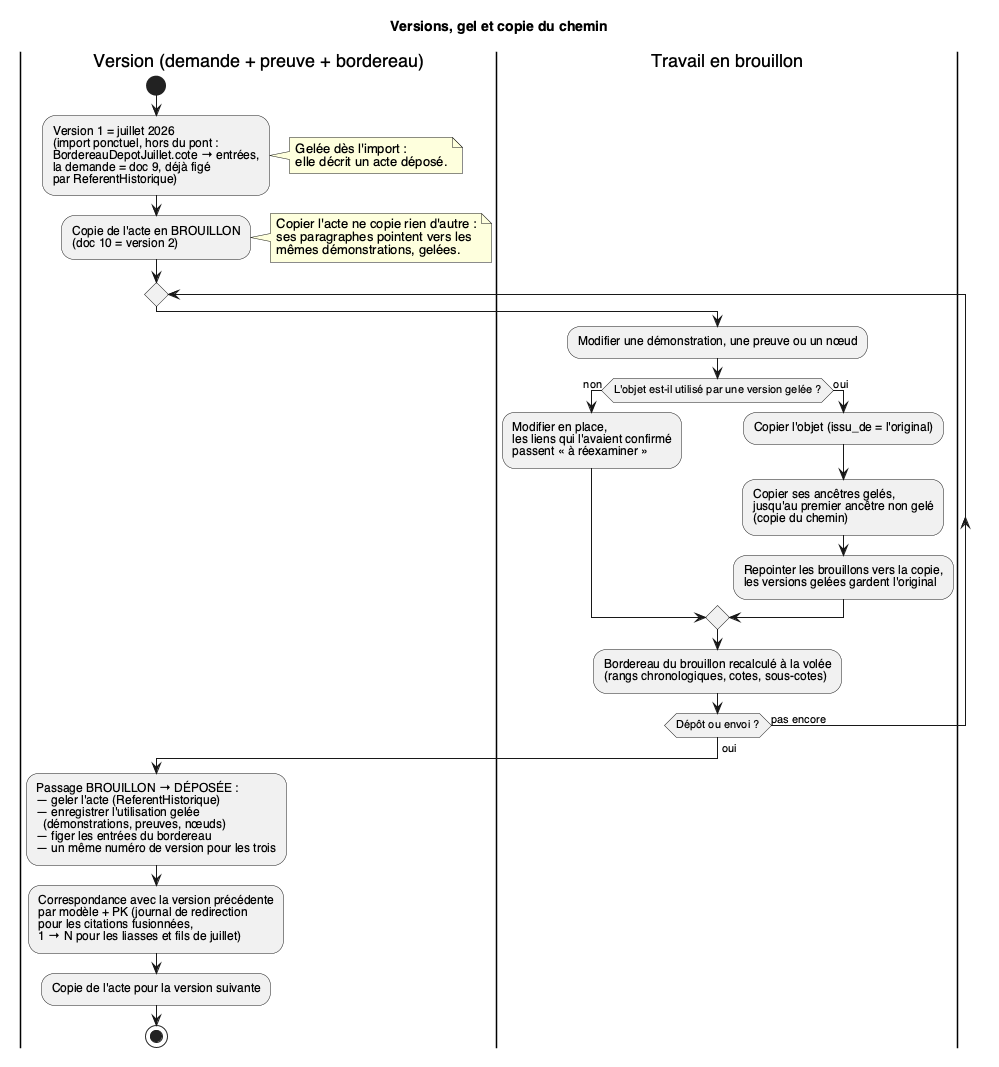

The diagram above was rendered by PlantUML. Its source (embedded in the PNG):
@startuml 04_versions_et_gel
' Versions, gel et copie du chemin — CONCEPTION_PREUVE.md §§ 3.2, 3.4 (point 1), 8.2 (point 2)
skinparam defaultFontName Helvetica
skinparam shadowing false
title Versions, gel et copie du chemin

|Version (demande + preuve + bordereau)|
start
:Version 1 = juillet 2026
(import ponctuel, hors du pont :
BordereauDepotJuillet.cote → entrées,
la demande = doc 9, déjà figé
par ReferentHistorique);
note right: Gelée dès l'import :\nelle décrit un acte déposé.
:Copie de l'acte en BROUILLON
(doc 10 = version 2);
note right
  Copier l'acte ne copie rien d'autre :
  ses paragraphes pointent vers les
  mêmes démonstrations, gelées.
end note
repeat
  |Travail en brouillon|
  :Modifier une démonstration, une preuve ou un nœud;
  if (L'objet est-il utilisé par une version gelée ?) then (non)
    :Modifier en place,
    les liens qui l'avaient confirmé
    passent « à réexaminer »;
  else (oui)
    :Copier l'objet (issu_de = l'original);
    :Copier ses ancêtres gelés,
    jusqu'au premier ancêtre non gelé
    (copie du chemin);
    :Repointer les brouillons vers la copie,
    les versions gelées gardent l'original;
  endif
  :Bordereau du brouillon recalculé à la volée
  (rangs chronologiques, cotes, sous-cotes);
repeat while (Dépôt ou envoi ?) is (pas encore)
->oui;
|Version (demande + preuve + bordereau)|
:Passage BROUILLON → DÉPOSÉE :
— geler l'acte (ReferentHistorique)
— enregistrer l'utilisation gelée
  (démonstrations, preuves, nœuds)
— figer les entrées du bordereau
— un même numéro de version pour les trois;
:Correspondance avec la version précédente
par modèle + PK (journal de redirection
pour les citations fusionnées,
1 → N pour les liasses et fils de juillet);
:Copie de l'acte pour la version suivante;
stop
@enduml